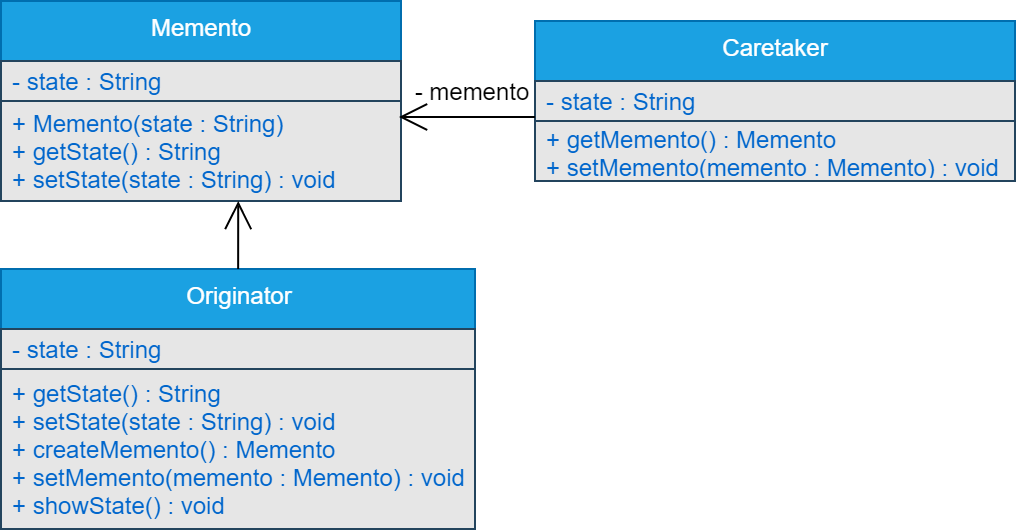

The diagram above was exported from draw.io. Its source (the exported page's mxGraphModel, read from the mxfile embedded in the PNG):
<mxGraphModel dx="2005" dy="-738" grid="0" gridSize="10" guides="1" tooltips="1" connect="1" arrows="1" fold="1" page="0" pageScale="1" pageWidth="827" pageHeight="1169" background="none" math="0" shadow="0">
  <root>
    <mxCell id="WIyWlLk6GJQsqaUBKTNV-0" />
    <mxCell id="WIyWlLk6GJQsqaUBKTNV-1" parent="WIyWlLk6GJQsqaUBKTNV-0" />
    <mxCell id="cpp7QJiTvaDbh-d1Fcf9-8" value="Memento" style="swimlane;fontStyle=0;align=center;verticalAlign=top;childLayout=stackLayout;horizontal=1;startSize=30;horizontalStack=0;resizeParent=1;resizeParentMax=0;resizeLast=0;collapsible=0;marginBottom=0;html=1;strokeColor=#006EAF;fillColor=#1ba1e2;fontColor=#ffffff;" parent="WIyWlLk6GJQsqaUBKTNV-1" vertex="1">
      <mxGeometry x="-857" y="1520" width="200" height="100" as="geometry" />
    </mxCell>
    <mxCell id="cpp7QJiTvaDbh-d1Fcf9-9" value="- state : String" style="text;html=1;strokeColor=#23445d;align=left;verticalAlign=middle;spacingLeft=4;spacingRight=4;overflow=hidden;rotatable=0;points=[[0,0.5],[1,0.5]];portConstraint=eastwest;fontColor=#0066CC;fillColor=#E6E6E6;fontStyle=0" parent="cpp7QJiTvaDbh-d1Fcf9-8" vertex="1">
      <mxGeometry y="30" width="200" height="20" as="geometry" />
    </mxCell>
    <mxCell id="cpp7QJiTvaDbh-d1Fcf9-10" value="+ Memento(state : String)&lt;br&gt;+ getState() : String&lt;br&gt;+ setState(state : String) : void" style="text;html=1;strokeColor=#23445d;fillColor=#E6E6E6;align=left;verticalAlign=middle;spacingLeft=4;spacingRight=4;overflow=hidden;rotatable=0;points=[[0,0.5],[1,0.5]];portConstraint=eastwest;fontColor=#0066CC;fontStyle=0" parent="cpp7QJiTvaDbh-d1Fcf9-8" vertex="1">
      <mxGeometry y="50" width="200" height="50" as="geometry" />
    </mxCell>
    <mxCell id="pV-XOXKa3pIPqIWVOU4f-0" value="Caretaker" style="swimlane;fontStyle=0;align=center;verticalAlign=top;childLayout=stackLayout;horizontal=1;startSize=30;horizontalStack=0;resizeParent=1;resizeParentMax=0;resizeLast=0;collapsible=0;marginBottom=0;html=1;strokeColor=#006EAF;fillColor=#1ba1e2;fontColor=#ffffff;" vertex="1" parent="WIyWlLk6GJQsqaUBKTNV-1">
      <mxGeometry x="-590" y="1530" width="240" height="80" as="geometry" />
    </mxCell>
    <mxCell id="pV-XOXKa3pIPqIWVOU4f-1" value="- state : String" style="text;html=1;strokeColor=#23445d;align=left;verticalAlign=middle;spacingLeft=4;spacingRight=4;overflow=hidden;rotatable=0;points=[[0,0.5],[1,0.5]];portConstraint=eastwest;fontColor=#0066CC;fillColor=#E6E6E6;fontStyle=0" vertex="1" parent="pV-XOXKa3pIPqIWVOU4f-0">
      <mxGeometry y="30" width="240" height="20" as="geometry" />
    </mxCell>
    <mxCell id="pV-XOXKa3pIPqIWVOU4f-2" value="+ getMemento() : Memento&lt;br&gt;+ setMemento(memento : Memento) : void" style="text;html=1;strokeColor=#23445d;fillColor=#E6E6E6;align=left;verticalAlign=middle;spacingLeft=4;spacingRight=4;overflow=hidden;rotatable=0;points=[[0,0.5],[1,0.5]];portConstraint=eastwest;fontColor=#0066CC;fontStyle=0" vertex="1" parent="pV-XOXKa3pIPqIWVOU4f-0">
      <mxGeometry y="50" width="240" height="30" as="geometry" />
    </mxCell>
    <mxCell id="pV-XOXKa3pIPqIWVOU4f-3" value="" style="endArrow=open;endFill=1;endSize=12;html=1;" edge="1" parent="WIyWlLk6GJQsqaUBKTNV-1">
      <mxGeometry width="160" relative="1" as="geometry">
        <mxPoint x="-590" y="1578" as="sourcePoint" />
        <mxPoint x="-658" y="1578" as="targetPoint" />
      </mxGeometry>
    </mxCell>
    <mxCell id="pV-XOXKa3pIPqIWVOU4f-4" value="- memento" style="text;html=1;strokeColor=none;fillColor=none;align=center;verticalAlign=middle;whiteSpace=wrap;rounded=0;" vertex="1" parent="WIyWlLk6GJQsqaUBKTNV-1">
      <mxGeometry x="-651" y="1555" width="60" height="20" as="geometry" />
    </mxCell>
    <mxCell id="pV-XOXKa3pIPqIWVOU4f-5" value="Originator" style="swimlane;fontStyle=0;align=center;verticalAlign=top;childLayout=stackLayout;horizontal=1;startSize=30;horizontalStack=0;resizeParent=1;resizeParentMax=0;resizeLast=0;collapsible=0;marginBottom=0;html=1;strokeColor=#006EAF;fillColor=#1ba1e2;fontColor=#ffffff;" vertex="1" parent="WIyWlLk6GJQsqaUBKTNV-1">
      <mxGeometry x="-857" y="1654" width="237" height="130" as="geometry" />
    </mxCell>
    <mxCell id="pV-XOXKa3pIPqIWVOU4f-6" value="- state : String" style="text;html=1;strokeColor=#23445d;align=left;verticalAlign=middle;spacingLeft=4;spacingRight=4;overflow=hidden;rotatable=0;points=[[0,0.5],[1,0.5]];portConstraint=eastwest;fontColor=#0066CC;fillColor=#E6E6E6;fontStyle=0" vertex="1" parent="pV-XOXKa3pIPqIWVOU4f-5">
      <mxGeometry y="30" width="237" height="20" as="geometry" />
    </mxCell>
    <mxCell id="pV-XOXKa3pIPqIWVOU4f-7" value="+ getState() : String&lt;br&gt;+ setState(state : String) : void&lt;br&gt;+ createMemento() : Memento&lt;br&gt;+ setMemento(memento : Memento) : void&lt;br&gt;+ showState() : void" style="text;html=1;strokeColor=#23445d;fillColor=#E6E6E6;align=left;verticalAlign=middle;spacingLeft=4;spacingRight=4;overflow=hidden;rotatable=0;points=[[0,0.5],[1,0.5]];portConstraint=eastwest;fontColor=#0066CC;fontStyle=0" vertex="1" parent="pV-XOXKa3pIPqIWVOU4f-5">
      <mxGeometry y="50" width="237" height="80" as="geometry" />
    </mxCell>
    <mxCell id="pV-XOXKa3pIPqIWVOU4f-8" value="" style="endArrow=open;endFill=1;endSize=12;html=1;entryX=0.593;entryY=1;entryDx=0;entryDy=0;entryPerimeter=0;" edge="1" parent="WIyWlLk6GJQsqaUBKTNV-1" source="pV-XOXKa3pIPqIWVOU4f-5" target="cpp7QJiTvaDbh-d1Fcf9-10">
      <mxGeometry width="160" relative="1" as="geometry">
        <mxPoint x="-760" y="1652" as="sourcePoint" />
        <mxPoint x="-648" y="1588" as="targetPoint" />
      </mxGeometry>
    </mxCell>
  </root>
</mxGraphModel>